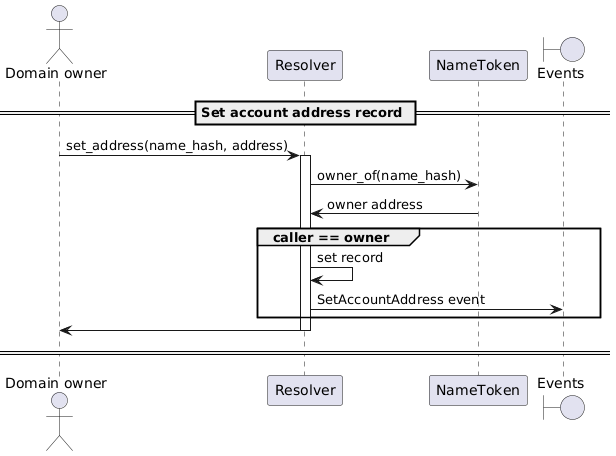

The diagram above was rendered by PlantUML. Its source (embedded in the PNG):
@startuml
'https://plantuml.com/sequence-diagram

'autonumber
actor "Domain owner"
participant "Resolver"
participant "NameToken"
boundary "Events"

== Set account address record ==

"Domain owner" -> Resolver: set_address(name_hash, address)
activate Resolver
Resolver -> NameToken: owner_of(name_hash)
NameToken -> Resolver: owner address
group caller == owner
    Resolver -> Resolver: set record
    Resolver -> Events: SetAccountAddress event
end
Resolver -> "Domain owner"
deactivate Resolver

== ==

@enduml